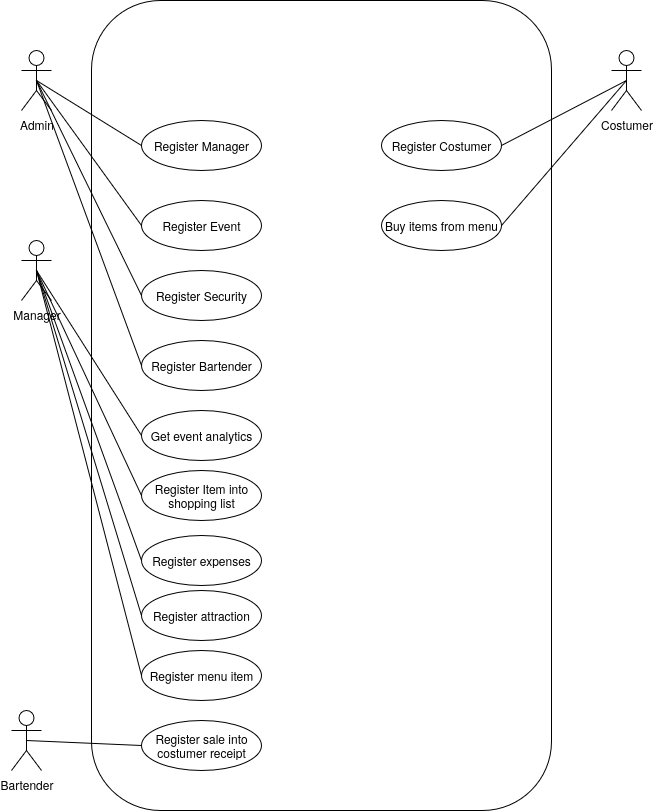

The diagram above was exported from draw.io. Its source (the exported page's mxGraphModel, read from the mxfile embedded in the PNG):
<mxGraphModel dx="909" dy="1611" grid="1" gridSize="10" guides="1" tooltips="1" connect="1" arrows="1" fold="1" page="1" pageScale="1" pageWidth="850" pageHeight="1100" math="0" shadow="0">
  <root>
    <mxCell id="0" />
    <mxCell id="1" parent="0" />
    <mxCell id="A2U2XuVipRw1U0r7mwgb-1" value="" style="rounded=1;whiteSpace=wrap;html=1;" vertex="1" parent="1">
      <mxGeometry x="160" y="-70" width="460" height="810" as="geometry" />
    </mxCell>
    <mxCell id="A2U2XuVipRw1U0r7mwgb-2" value="Admin" style="shape=umlActor;verticalLabelPosition=bottom;verticalAlign=top;html=1;outlineConnect=0;" vertex="1" parent="1">
      <mxGeometry x="90" y="-20" width="30" height="60" as="geometry" />
    </mxCell>
    <mxCell id="A2U2XuVipRw1U0r7mwgb-3" value="Manager" style="shape=umlActor;verticalLabelPosition=bottom;verticalAlign=top;html=1;outlineConnect=0;" vertex="1" parent="1">
      <mxGeometry x="90" y="170" width="30" height="60" as="geometry" />
    </mxCell>
    <mxCell id="A2U2XuVipRw1U0r7mwgb-4" value="Bartender" style="shape=umlActor;verticalLabelPosition=bottom;verticalAlign=top;html=1;outlineConnect=0;" vertex="1" parent="1">
      <mxGeometry x="80" y="640" width="30" height="60" as="geometry" />
    </mxCell>
    <mxCell id="A2U2XuVipRw1U0r7mwgb-5" value="Costumer" style="shape=umlActor;verticalLabelPosition=bottom;verticalAlign=top;html=1;outlineConnect=0;" vertex="1" parent="1">
      <mxGeometry x="680" y="-20" width="30" height="60" as="geometry" />
    </mxCell>
    <mxCell id="A2U2XuVipRw1U0r7mwgb-6" value="Register Manager" style="ellipse;whiteSpace=wrap;html=1;" vertex="1" parent="1">
      <mxGeometry x="210" y="50" width="120" height="50" as="geometry" />
    </mxCell>
    <mxCell id="A2U2XuVipRw1U0r7mwgb-7" value="Register Bartender" style="ellipse;whiteSpace=wrap;html=1;" vertex="1" parent="1">
      <mxGeometry x="210" y="270" width="120" height="50" as="geometry" />
    </mxCell>
    <mxCell id="A2U2XuVipRw1U0r7mwgb-8" value="Register Security" style="ellipse;whiteSpace=wrap;html=1;" vertex="1" parent="1">
      <mxGeometry x="210" y="200" width="120" height="50" as="geometry" />
    </mxCell>
    <mxCell id="A2U2XuVipRw1U0r7mwgb-9" value="Register Event" style="ellipse;whiteSpace=wrap;html=1;" vertex="1" parent="1">
      <mxGeometry x="210" y="130" width="120" height="50" as="geometry" />
    </mxCell>
    <mxCell id="A2U2XuVipRw1U0r7mwgb-10" value="Register Costumer" style="ellipse;whiteSpace=wrap;html=1;" vertex="1" parent="1">
      <mxGeometry x="450" y="50" width="120" height="50" as="geometry" />
    </mxCell>
    <mxCell id="A2U2XuVipRw1U0r7mwgb-11" value="Get event analytics" style="ellipse;whiteSpace=wrap;html=1;" vertex="1" parent="1">
      <mxGeometry x="210" y="340" width="120" height="50" as="geometry" />
    </mxCell>
    <mxCell id="A2U2XuVipRw1U0r7mwgb-12" value="Register sale into costumer receipt" style="ellipse;whiteSpace=wrap;html=1;" vertex="1" parent="1">
      <mxGeometry x="210" y="650" width="120" height="50" as="geometry" />
    </mxCell>
    <mxCell id="A2U2XuVipRw1U0r7mwgb-14" value="Register Item into shopping list" style="ellipse;whiteSpace=wrap;html=1;" vertex="1" parent="1">
      <mxGeometry x="210" y="400" width="120" height="50" as="geometry" />
    </mxCell>
    <mxCell id="A2U2XuVipRw1U0r7mwgb-15" value="Register expenses" style="ellipse;whiteSpace=wrap;html=1;" vertex="1" parent="1">
      <mxGeometry x="210" y="465" width="120" height="50" as="geometry" />
    </mxCell>
    <mxCell id="A2U2XuVipRw1U0r7mwgb-17" value="Register attraction" style="ellipse;whiteSpace=wrap;html=1;" vertex="1" parent="1">
      <mxGeometry x="210" y="520" width="120" height="50" as="geometry" />
    </mxCell>
    <mxCell id="A2U2XuVipRw1U0r7mwgb-18" style="edgeStyle=orthogonalEdgeStyle;rounded=0;orthogonalLoop=1;jettySize=auto;html=1;exitX=0.5;exitY=1;exitDx=0;exitDy=0;" edge="1" parent="1" source="A2U2XuVipRw1U0r7mwgb-11" target="A2U2XuVipRw1U0r7mwgb-11">
      <mxGeometry relative="1" as="geometry" />
    </mxCell>
    <mxCell id="A2U2XuVipRw1U0r7mwgb-19" value="" style="endArrow=none;html=1;rounded=0;exitX=0.5;exitY=0.5;exitDx=0;exitDy=0;exitPerimeter=0;entryX=0;entryY=0.5;entryDx=0;entryDy=0;" edge="1" parent="1" source="A2U2XuVipRw1U0r7mwgb-2" target="A2U2XuVipRw1U0r7mwgb-6">
      <mxGeometry width="50" height="50" relative="1" as="geometry">
        <mxPoint x="140" y="350" as="sourcePoint" />
        <mxPoint x="190" y="300" as="targetPoint" />
      </mxGeometry>
    </mxCell>
    <mxCell id="A2U2XuVipRw1U0r7mwgb-20" value="" style="endArrow=none;html=1;rounded=0;exitX=0.5;exitY=0.5;exitDx=0;exitDy=0;exitPerimeter=0;entryX=0;entryY=0.5;entryDx=0;entryDy=0;" edge="1" parent="1" source="A2U2XuVipRw1U0r7mwgb-2" target="A2U2XuVipRw1U0r7mwgb-9">
      <mxGeometry width="50" height="50" relative="1" as="geometry">
        <mxPoint x="75" y="30" as="sourcePoint" />
        <mxPoint x="160" y="320" as="targetPoint" />
      </mxGeometry>
    </mxCell>
    <mxCell id="A2U2XuVipRw1U0r7mwgb-21" value="" style="endArrow=none;html=1;rounded=0;exitX=0.5;exitY=0.5;exitDx=0;exitDy=0;exitPerimeter=0;entryX=0;entryY=0.5;entryDx=0;entryDy=0;" edge="1" parent="1" source="A2U2XuVipRw1U0r7mwgb-2" target="A2U2XuVipRw1U0r7mwgb-8">
      <mxGeometry width="50" height="50" relative="1" as="geometry">
        <mxPoint x="90" y="440" as="sourcePoint" />
        <mxPoint x="140" y="390" as="targetPoint" />
      </mxGeometry>
    </mxCell>
    <mxCell id="A2U2XuVipRw1U0r7mwgb-22" value="" style="endArrow=none;html=1;rounded=0;exitX=0.5;exitY=0.5;exitDx=0;exitDy=0;exitPerimeter=0;entryX=0;entryY=0.5;entryDx=0;entryDy=0;" edge="1" parent="1" source="A2U2XuVipRw1U0r7mwgb-2" target="A2U2XuVipRw1U0r7mwgb-7">
      <mxGeometry width="50" height="50" relative="1" as="geometry">
        <mxPoint x="70" y="450" as="sourcePoint" />
        <mxPoint x="120" y="400" as="targetPoint" />
      </mxGeometry>
    </mxCell>
    <mxCell id="A2U2XuVipRw1U0r7mwgb-23" value="" style="endArrow=none;html=1;rounded=0;exitX=0.5;exitY=0.5;exitDx=0;exitDy=0;exitPerimeter=0;entryX=0;entryY=0.5;entryDx=0;entryDy=0;" edge="1" parent="1" source="A2U2XuVipRw1U0r7mwgb-3" target="A2U2XuVipRw1U0r7mwgb-11">
      <mxGeometry width="50" height="50" relative="1" as="geometry">
        <mxPoint x="105" y="230" as="sourcePoint" />
        <mxPoint x="20" y="610" as="targetPoint" />
      </mxGeometry>
    </mxCell>
    <mxCell id="A2U2XuVipRw1U0r7mwgb-24" value="" style="endArrow=none;html=1;rounded=0;exitX=0.5;exitY=0.5;exitDx=0;exitDy=0;exitPerimeter=0;entryX=0;entryY=0.5;entryDx=0;entryDy=0;" edge="1" parent="1" source="A2U2XuVipRw1U0r7mwgb-3" target="A2U2XuVipRw1U0r7mwgb-14">
      <mxGeometry width="50" height="50" relative="1" as="geometry">
        <mxPoint x="140" y="310" as="sourcePoint" />
        <mxPoint x="245" y="475" as="targetPoint" />
      </mxGeometry>
    </mxCell>
    <mxCell id="A2U2XuVipRw1U0r7mwgb-25" value="" style="endArrow=none;html=1;rounded=0;exitX=0.5;exitY=0.5;exitDx=0;exitDy=0;exitPerimeter=0;entryX=0;entryY=0.5;entryDx=0;entryDy=0;" edge="1" parent="1" source="A2U2XuVipRw1U0r7mwgb-3" target="A2U2XuVipRw1U0r7mwgb-15">
      <mxGeometry width="50" height="50" relative="1" as="geometry">
        <mxPoint x="40" y="420" as="sourcePoint" />
        <mxPoint x="145" y="585" as="targetPoint" />
      </mxGeometry>
    </mxCell>
    <mxCell id="A2U2XuVipRw1U0r7mwgb-26" value="" style="endArrow=none;html=1;rounded=0;entryX=0;entryY=0.5;entryDx=0;entryDy=0;exitX=0.5;exitY=0.5;exitDx=0;exitDy=0;exitPerimeter=0;" edge="1" parent="1" source="A2U2XuVipRw1U0r7mwgb-3" target="A2U2XuVipRw1U0r7mwgb-17">
      <mxGeometry width="50" height="50" relative="1" as="geometry">
        <mxPoint x="100" y="290" as="sourcePoint" />
        <mxPoint x="275" y="720" as="targetPoint" />
      </mxGeometry>
    </mxCell>
    <mxCell id="A2U2XuVipRw1U0r7mwgb-27" value="" style="endArrow=none;html=1;rounded=0;entryX=0;entryY=0.5;entryDx=0;entryDy=0;exitX=0.5;exitY=0.5;exitDx=0;exitDy=0;exitPerimeter=0;" edge="1" parent="1" source="A2U2XuVipRw1U0r7mwgb-4" target="A2U2XuVipRw1U0r7mwgb-12">
      <mxGeometry width="50" height="50" relative="1" as="geometry">
        <mxPoint x="280" y="820" as="sourcePoint" />
        <mxPoint x="330" y="770" as="targetPoint" />
      </mxGeometry>
    </mxCell>
    <mxCell id="A2U2XuVipRw1U0r7mwgb-28" value="Buy items from menu" style="ellipse;whiteSpace=wrap;html=1;" vertex="1" parent="1">
      <mxGeometry x="450" y="130" width="120" height="50" as="geometry" />
    </mxCell>
    <mxCell id="A2U2XuVipRw1U0r7mwgb-29" value="Register menu item" style="ellipse;whiteSpace=wrap;html=1;" vertex="1" parent="1">
      <mxGeometry x="210" y="580" width="120" height="50" as="geometry" />
    </mxCell>
    <mxCell id="A2U2XuVipRw1U0r7mwgb-30" value="" style="endArrow=none;html=1;rounded=0;exitX=0.5;exitY=0.5;exitDx=0;exitDy=0;exitPerimeter=0;entryX=0;entryY=0.5;entryDx=0;entryDy=0;" edge="1" parent="1" source="A2U2XuVipRw1U0r7mwgb-3" target="A2U2XuVipRw1U0r7mwgb-29">
      <mxGeometry width="50" height="50" relative="1" as="geometry">
        <mxPoint x="170" y="430" as="sourcePoint" />
        <mxPoint x="220" y="380" as="targetPoint" />
      </mxGeometry>
    </mxCell>
    <mxCell id="A2U2XuVipRw1U0r7mwgb-31" value="" style="endArrow=none;html=1;rounded=0;entryX=0.5;entryY=0.5;entryDx=0;entryDy=0;entryPerimeter=0;exitX=1;exitY=0.5;exitDx=0;exitDy=0;" edge="1" parent="1" source="A2U2XuVipRw1U0r7mwgb-10" target="A2U2XuVipRw1U0r7mwgb-5">
      <mxGeometry width="50" height="50" relative="1" as="geometry">
        <mxPoint x="720" y="210" as="sourcePoint" />
        <mxPoint x="770" y="160" as="targetPoint" />
      </mxGeometry>
    </mxCell>
    <mxCell id="A2U2XuVipRw1U0r7mwgb-32" value="" style="endArrow=none;html=1;rounded=0;exitX=1;exitY=0.5;exitDx=0;exitDy=0;entryX=0.5;entryY=0.5;entryDx=0;entryDy=0;entryPerimeter=0;" edge="1" parent="1" source="A2U2XuVipRw1U0r7mwgb-28" target="A2U2XuVipRw1U0r7mwgb-5">
      <mxGeometry width="50" height="50" relative="1" as="geometry">
        <mxPoint x="720" y="260" as="sourcePoint" />
        <mxPoint x="770" y="210" as="targetPoint" />
      </mxGeometry>
    </mxCell>
  </root>
</mxGraphModel>